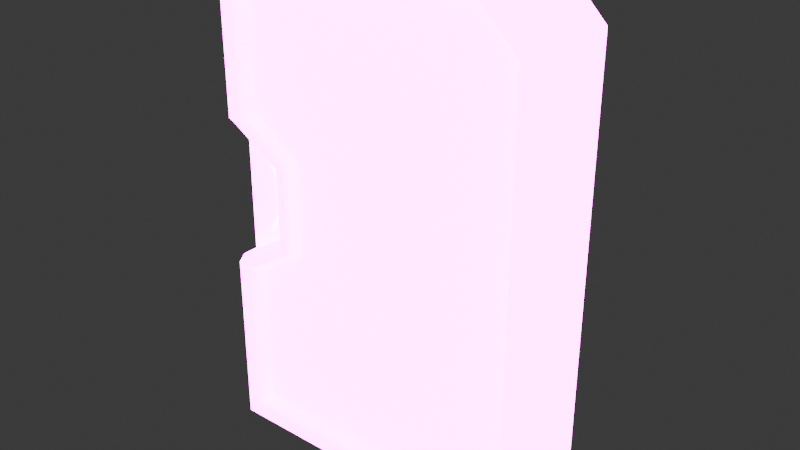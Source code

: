 # Source: tuer.blend  (saved by Blender 4.2.66; exported with 4.5.12 LTS)
import bpy
from mathutils import Matrix  # noqa: F401  (used for matrix-valued properties, if any)

bpy.ops.wm.read_factory_settings(use_empty=True)
scene = bpy.context.scene
scene.name = 'Scene'

# ---- collections
col_collection = bpy.data.collections.new('Collection'); scene.collection.children.link(col_collection)

# ---- images (referenced by path relative to the original .blend; pixels are not part of the script)
import os
ASSET_DIR = os.environ.get("B2B_ASSET_DIR", "")  # directory of the original .blend (textures are referenced by path, not embedded)
HERE = os.path.dirname(os.path.abspath(__file__))  # packed textures are extracted next to this script under _unpacked/

def load_image(name, relpath, width, height, colorspace="sRGB"):
    """Load a texture the original file referenced (path relative to the .blend, or extracted next to this script)."""
    p = next((c for c in (os.path.join(HERE, relpath), os.path.join(ASSET_DIR, relpath)) if relpath and os.path.exists(c)), "")
    if p:
        img = bpy.data.images.load(p, check_existing=True)
        img.name = name
    else:  # same state as the original file: an image datablock whose file is absent (Cycles renders it pink)
        img = bpy.data.images.new(name, width, height)
        img.source = "FILE"
        img.filepath = "//" + (relpath or name)
    img.colorspace_settings.name = colorspace
    return img
img_imphenziapixpal_basecolor_png = load_image('ImphenziaPixPal_BaseColor.png', 'ImphenziaPixPal_BaseColor.png', 1024, 1024, 'sRGB')
img_imphenziapixpal_emission_png = load_image('ImphenziaPixPal_Emission.png', 'ImphenziaPixPal_Emission.png', 1024, 1024, 'sRGB')

# ---- materials (node trees are filled in below, after node groups)
mat_material = bpy.data.materials.new('Material')
mat_material.alpha_threshold = 0.0
mat_material.use_transparent_shadow = False
mat_material.roughness = 0.5
mat_material.line_color = (0.0, 0.0, 0.0, 1.0)

# ---- material node trees
mat_material.use_nodes = True; mat_material.node_tree.nodes.clear()
_N = mat_material.node_tree.nodes; _L = mat_material.node_tree.links
n0 = _N.new('ShaderNodeOutputMaterial'); n0.name = 'Material Output'; n0.location = (300, 300)
n1 = _N.new('ShaderNodeBsdfPrincipled'); n1.name = 'Principled BSDF'; n1.location = (10, 300)
n1.inputs[3].default_value = 1.45
n1.inputs[28].default_value = 20.6
n2 = _N.new('ShaderNodeTexImage'); n2.name = 'Image Texture'; n2.location = (-379, 371)
n2.image = img_imphenziapixpal_basecolor_png
n3 = _N.new('ShaderNodeTexImage'); n3.name = 'Image Texture.001'; n3.location = (-379, 80)
n3.image = img_imphenziapixpal_emission_png
_L.new(n1.outputs[0], n0.inputs[0])
_L.new(n2.outputs[0], n1.inputs[0])
_L.new(n3.outputs[0], n1.inputs[27])
n0.is_active_output = True

# ---- world
world_world = bpy.data.worlds.new('World'); scene.world = world_world
world_world.use_nodes = True; world_world.node_tree.nodes.clear()
_N = world_world.node_tree.nodes; _L = world_world.node_tree.links
n0 = _N.new('ShaderNodeOutputWorld'); n0.name = 'World Output'; n0.location = (300, 300)
n1 = _N.new('ShaderNodeBackground'); n1.name = 'Background'; n1.location = (10, 300)
n1.inputs[0].default_value = (0.05088, 0.05088, 0.05088, 1.0)
_L.new(n1.outputs[0], n0.inputs[0])
n0.is_active_output = True
world_world.color = (0.05088, 0.05088, 0.05088)
world_world.sun_shadow_jitter_overblur = 0.0

# ---- meshes
me_cube = bpy.data.meshes.new('Cube')
me_cube.from_pydata([(0.0, 0.435, 2.313), (2.55, 0.435, 2.313), (3.0, 0.435, 1.863), (0.1796, 0.2278, 0.351), (0.0, 0.2272, 0.6298), (0.4748, 0.2272, 0.3333), (2.785, 0.3305, 1.767), (2.441, 0.3305, 2.112), (0.2062, 0.3305, 2.112), (0.2062, 0.3305, 0.7291), (0.6611, 0.3305, 0.445), (0.1998, 0.2278, 0.261), (0.2556, 0.2272, 0.1895), (0.3419, 0.2272, 0.1872), (0.2527, 0.2265, 0.2802), (0.2435, 0.2266, 0.3561), (0.1796, 0.2524, 0.351), (0.1958, 0.2651, 0.3384), (0.2116, 0.2656, 0.2671), (0.1998, 0.2524, 0.261), (0.2556, 0.2518, 0.1895), (0.2685, 0.2648, 0.1943), (0.3291, 0.2646, 0.1819), (0.3419, 0.2518, 0.1871), (0.2321, 0.2642, 0.343), (0.2435, 0.2512, 0.3561), (2.867, 0.435, 1.808), (2.845, 0.4125, 1.799), (2.486, 0.4125, 2.158), (2.495, 0.435, 2.18), (0.1553, 0.4125, 2.158), (0.1328, 0.435, 2.18), (0.1553, 0.4125, 0.7159), (0.1328, 0.435, 0.7035), (0.6297, 0.4125, 0.4196), (0.6073, 0.435, 0.4071), (3.0, 0.435, 1.863), (2.943, 0.435, 1.839), (2.526, 0.435, 2.256), (2.55, 0.435, 2.313), (0.0, 0.435, 2.313), (0.05737, 0.435, 2.256), (0.0, 0.435, 2.256), (0.05737, 0.435, 0.6616), (0.0, 0.3776, 0.6298), (0.0, 0.435, 0.6872), (0.532, 0.435, 0.3652), (0.4748, 0.3776, 0.3333), (0.0, 0.0, 2.313), (2.55, 0.0, 2.313), (3.0, 0.0, 1.863), (3.0, 0.435, 0.0), (0.2556, 0.2272, 0.0), (0.0, 0.2272, 0.0), (0.476, 0.2272, 0.0), (2.785, 0.3305, 0.0), (0.6626, 0.3305, 0.0), (0.3444, 0.2272, 0.0), (0.2685, 0.2649, 0.0), (0.2556, 0.2518, 0.0), (0.3315, 0.2646, 0.0), (0.3444, 0.2518, 0.0), (2.845, 0.4125, 0.0), (2.867, 0.435, 0.0), (0.6312, 0.4125, 0.0), (0.6088, 0.435, 0.0), (2.943, 0.435, 0.0), (3.0, 0.435, 0.0), (0.5333, 0.435, 0.0), (0.476, 0.3776, 0.0), (3.0, 0.0, 0.0), (0.0, 0.0, 0.0), (0.0, -0.435, 2.313), (2.55, -0.435, 2.313), (3.0, -0.435, 1.863), (0.1796, -0.2278, 0.351), (0.0, -0.2272, 0.6298), (0.4748, -0.2272, 0.3333), (2.785, -0.3305, 1.767), (2.441, -0.3305, 2.112), (0.2062, -0.3305, 2.112), (0.2062, -0.3305, 0.7291), (0.6611, -0.3305, 0.445), (0.1998, -0.2278, 0.261), (0.2556, -0.2272, 0.1895), (0.3419, -0.2272, 0.1872), (0.2527, -0.2265, 0.2802), (0.2435, -0.2266, 0.3561), (0.1796, -0.2524, 0.351), (0.1958, -0.2651, 0.3384), (0.2116, -0.2656, 0.2671), (0.1998, -0.2524, 0.261), (0.2556, -0.2518, 0.1895), (0.2685, -0.2648, 0.1943), (0.3291, -0.2646, 0.1819), (0.3419, -0.2518, 0.1871), (0.2321, -0.2642, 0.343), (0.2435, -0.2512, 0.3561), (2.867, -0.435, 1.808), (2.845, -0.4125, 1.799), (2.486, -0.4125, 2.158), (2.495, -0.435, 2.18), (0.1553, -0.4125, 2.158), (0.1328, -0.435, 2.18), (0.1553, -0.4125, 0.7159), (0.1328, -0.435, 0.7035), (0.6297, -0.4125, 0.4196), (0.6073, -0.435, 0.4071), (3.0, -0.435, 1.863), (2.943, -0.435, 1.839), (2.526, -0.435, 2.256), (2.55, -0.435, 2.313), (0.0, -0.435, 2.313), (0.05737, -0.435, 2.256), (0.0, -0.435, 2.256), (0.05737, -0.435, 0.6616), (0.0, -0.3776, 0.6298), (0.0, -0.435, 0.6872), (0.532, -0.435, 0.3652), (0.4748, -0.3776, 0.3333), (3.0, -0.435, 0.0), (0.2556, -0.2272, 0.0), (0.0, -0.2272, 0.0), (0.476, -0.2272, 0.0), (2.785, -0.3305, 0.0), (0.6626, -0.3305, 0.0), (0.3444, -0.2272, 0.0), (0.2685, -0.2649, 0.0), (0.2556, -0.2518, 0.0), (0.3315, -0.2646, 0.0), (0.3444, -0.2518, 0.0), (2.845, -0.4125, 0.0), (2.867, -0.435, 0.0), (0.6312, -0.4125, 0.0), (0.6088, -0.435, 0.0), (2.943, -0.435, 0.0), (3.0, -0.435, 0.0), (0.5333, -0.435, 0.0), (0.476, -0.3776, 0.0), (0.0, 0.435, -2.313), (2.55, 0.435, -2.313), (3.0, 0.435, -1.863), (0.1796, 0.2278, -0.351), (0.0, 0.2272, -0.6298), (0.4748, 0.2272, -0.3333), (2.785, 0.3305, -1.767), (2.441, 0.3305, -2.112), (0.2062, 0.3305, -2.112), (0.2062, 0.3305, -0.7291), (0.6611, 0.3305, -0.445), (0.1998, 0.2278, -0.261), (0.2556, 0.2272, -0.1895), (0.3419, 0.2272, -0.1872), (0.2527, 0.2265, -0.2802), (0.2435, 0.2266, -0.3561), (0.1796, 0.2524, -0.351), (0.1958, 0.2651, -0.3384), (0.2116, 0.2656, -0.2671), (0.1998, 0.2524, -0.261), (0.2556, 0.2518, -0.1895), (0.2685, 0.2648, -0.1943), (0.3291, 0.2646, -0.1819), (0.3419, 0.2518, -0.1871), (0.2321, 0.2642, -0.343), (0.2435, 0.2512, -0.3561), (2.867, 0.435, -1.808), (2.845, 0.4125, -1.799), (2.486, 0.4125, -2.158), (2.495, 0.435, -2.18), (0.1553, 0.4125, -2.158), (0.1328, 0.435, -2.18), (0.1553, 0.4125, -0.7159), (0.1328, 0.435, -0.7035), (0.6297, 0.4125, -0.4196), (0.6073, 0.435, -0.4071), (3.0, 0.435, -1.863), (2.943, 0.435, -1.839), (2.526, 0.435, -2.256), (2.55, 0.435, -2.313), (0.0, 0.435, -2.313), (0.05737, 0.435, -2.256), (0.0, 0.435, -2.256), (0.05737, 0.435, -0.6616), (0.0, 0.3776, -0.6298), (0.0, 0.435, -0.6872), (0.532, 0.435, -0.3652), (0.4748, 0.3776, -0.3333), (0.0, 0.0, -2.313), (2.55, 0.0, -2.313), (3.0, 0.0, -1.863), (0.0, -0.435, -2.313), (2.55, -0.435, -2.313), (3.0, -0.435, -1.863), (0.1796, -0.2278, -0.351), (0.0, -0.2272, -0.6298), (0.4748, -0.2272, -0.3333), (2.785, -0.3305, -1.767), (2.441, -0.3305, -2.112), (0.2062, -0.3305, -2.112), (0.2062, -0.3305, -0.7291), (0.6611, -0.3305, -0.445), (0.1998, -0.2278, -0.261), (0.2556, -0.2272, -0.1895), (0.3419, -0.2272, -0.1872), (0.2527, -0.2265, -0.2802), (0.2435, -0.2266, -0.3561), (0.1796, -0.2524, -0.351), (0.1958, -0.2651, -0.3384), (0.2116, -0.2656, -0.2671), (0.1998, -0.2524, -0.261), (0.2556, -0.2518, -0.1895), (0.2685, -0.2648, -0.1943), (0.3291, -0.2646, -0.1819), (0.3419, -0.2518, -0.1871), (0.2321, -0.2642, -0.343), (0.2435, -0.2512, -0.3561), (2.867, -0.435, -1.808), (2.845, -0.4125, -1.799), (2.486, -0.4125, -2.158), (2.495, -0.435, -2.18), (0.1553, -0.4125, -2.158), (0.1328, -0.435, -2.18), (0.1553, -0.4125, -0.7159), (0.1328, -0.435, -0.7035), (0.6297, -0.4125, -0.4196), (0.6073, -0.435, -0.4071), (3.0, -0.435, -1.863), (2.943, -0.435, -1.839), (2.526, -0.435, -2.256), (2.55, -0.435, -2.313), (0.0, -0.435, -2.313), (0.05737, -0.435, -2.256), (0.0, -0.435, -2.256), (0.05737, -0.435, -0.6616), (0.0, -0.3776, -0.6298), (0.0, -0.435, -0.6872), (0.532, -0.435, -0.3652), (0.4748, -0.3776, -0.3333)], [], [(29, 31, 41, 38), (33, 35, 46, 43), (31, 33, 43, 45, 42, 41), (63, 26, 37, 66), (15, 13, 14), (34, 32, 9, 10), (30, 28, 7, 8), (28, 27, 6, 7), (32, 30, 8, 9), (64, 34, 10, 56), (55, 56, 10, 9, 8, 7, 6), (44, 47, 5, 4), (1, 2, 36, 39), (26, 29, 38, 37), (0, 1, 39, 40), (3, 15, 25, 16), (12, 11, 19, 20), (52, 12, 20, 59), (23, 22, 24, 25), (17, 18, 19, 16), (18, 21, 20, 19), (60, 22, 23, 61), (13, 23, 25, 15, 14), (24, 17, 16, 25), (11, 3, 16, 19), (27, 28, 29, 26), (31, 29, 28, 30), (62, 27, 26, 63), (30, 32, 33, 31), (32, 34, 35, 33), (40, 41, 42), (43, 44, 45), (37, 38, 39, 36), (40, 39, 38, 41), (66, 37, 36, 67), (43, 46, 47, 44), (51, 2, 50, 70), (1, 49, 50, 2), (1, 0, 48, 49), (46, 68, 69, 47), (35, 65, 68, 46), (34, 64, 65, 35), (22, 60, 58, 21, 18, 17, 24), (21, 58, 59, 20), (13, 57, 61, 23), (27, 62, 55, 6), (47, 69, 54, 5), (4, 5, 54, 57, 13, 15, 3), (0, 40, 42, 45, 44, 4, 53, 71, 48), (11, 12, 52, 53, 4, 3), (2, 51, 67, 36), (101, 110, 113, 103), (105, 115, 118, 107), (103, 113, 114, 117, 115, 105), (132, 135, 109, 98), (87, 86, 85), (106, 82, 81, 104), (102, 80, 79, 100), (100, 79, 78, 99), (104, 81, 80, 102), (133, 125, 82, 106), (124, 78, 79, 80, 81, 82, 125), (116, 76, 77, 119), (73, 111, 108, 74), (98, 109, 110, 101), (72, 112, 111, 73), (75, 88, 97, 87), (84, 92, 91, 83), (121, 128, 92, 84), (95, 97, 96, 94), (89, 88, 91, 90), (90, 91, 92, 93), (129, 130, 95, 94), (85, 86, 87, 97, 95), (96, 97, 88, 89), (83, 91, 88, 75), (99, 98, 101, 100), (103, 102, 100, 101), (131, 132, 98, 99), (102, 103, 105, 104), (104, 105, 107, 106), (112, 114, 113), (115, 117, 116), (109, 108, 111, 110), (112, 113, 110, 111), (135, 136, 108, 109), (115, 116, 119, 118), (120, 70, 50, 74), (73, 74, 50, 49), (73, 49, 48, 72), (118, 119, 138, 137), (107, 118, 137, 134), (106, 107, 134, 133), (94, 96, 89, 90, 93, 127, 129), (93, 92, 128, 127), (85, 95, 130, 126), (99, 78, 124, 131), (119, 77, 123, 138), (76, 75, 87, 85, 126, 123, 77), (72, 48, 71, 122, 76, 116, 117, 114, 112), (83, 75, 76, 122, 121, 84), (74, 108, 136, 120), (168, 177, 180, 170), (172, 182, 185, 174), (170, 180, 181, 184, 182, 172), (63, 66, 176, 165), (154, 153, 152), (173, 149, 148, 171), (169, 147, 146, 167), (167, 146, 145, 166), (171, 148, 147, 169), (64, 56, 149, 173), (55, 145, 146, 147, 148, 149, 56), (183, 143, 144, 186), (140, 178, 175, 141), (165, 176, 177, 168), (139, 179, 178, 140), (142, 155, 164, 154), (151, 159, 158, 150), (52, 59, 159, 151), (162, 164, 163, 161), (156, 155, 158, 157), (157, 158, 159, 160), (60, 61, 162, 161), (152, 153, 154, 164, 162), (163, 164, 155, 156), (150, 158, 155, 142), (166, 165, 168, 167), (170, 169, 167, 168), (62, 63, 165, 166), (169, 170, 172, 171), (171, 172, 174, 173), (179, 181, 180), (182, 184, 183), (176, 175, 178, 177), (179, 180, 177, 178), (66, 67, 175, 176), (182, 183, 186, 185), (51, 70, 189, 141), (140, 141, 189, 188), (140, 188, 187, 139), (185, 186, 69, 68), (174, 185, 68, 65), (173, 174, 65, 64), (161, 163, 156, 157, 160, 58, 60), (160, 159, 59, 58), (152, 162, 61, 57), (166, 145, 55, 62), (186, 144, 54, 69), (143, 142, 154, 152, 57, 54, 144), (139, 187, 71, 53, 143, 183, 184, 181, 179), (150, 142, 143, 53, 52, 151), (141, 175, 67, 51), (219, 221, 231, 228), (223, 225, 236, 233), (221, 223, 233, 235, 232, 231), (132, 216, 227, 135), (205, 203, 204), (224, 222, 199, 200), (220, 218, 197, 198), (218, 217, 196, 197), (222, 220, 198, 199), (133, 224, 200, 125), (124, 125, 200, 199, 198, 197, 196), (234, 237, 195, 194), (191, 192, 226, 229), (216, 219, 228, 227), (190, 191, 229, 230), (193, 205, 215, 206), (202, 201, 209, 210), (121, 202, 210, 128), (213, 212, 214, 215), (207, 208, 209, 206), (208, 211, 210, 209), (129, 212, 213, 130), (203, 213, 215, 205, 204), (214, 207, 206, 215), (201, 193, 206, 209), (217, 218, 219, 216), (221, 219, 218, 220), (131, 217, 216, 132), (220, 222, 223, 221), (222, 224, 225, 223), (230, 231, 232), (233, 234, 235), (227, 228, 229, 226), (230, 229, 228, 231), (135, 227, 226, 136), (233, 236, 237, 234), (120, 192, 189, 70), (191, 188, 189, 192), (191, 190, 187, 188), (236, 137, 138, 237), (225, 134, 137, 236), (224, 133, 134, 225), (212, 129, 127, 211, 208, 207, 214), (211, 127, 128, 210), (203, 126, 130, 213), (217, 131, 124, 196), (237, 138, 123, 195), (194, 195, 123, 126, 203, 205, 193), (190, 230, 232, 235, 234, 194, 122, 71, 187), (201, 202, 121, 122, 194, 193), (192, 120, 136, 226)])
_uv = me_cube.uv_layers.new(name='UVMap')
_uv.uv.foreach_set('vector', [0.01142, 0.8153, 0.01142, 0.8153, 0.01142, 0.8153, 0.01142, 0.8153, 0.01142, 0.8153, 0.01142, 0.8153, 0.01142, 0.8153, 0.01142, 0.8153, 0.01142, 0.8153, 0.01142, 0.8153, 0.01142, 0.8153, 0.01142, 0.8153, 0.01142, 0.8153, 0.01142, 0.8153, 0.01142, 0.8153, 0.01142, 0.8153, 0.01142, 0.8153, 0.01142, 0.8153, 0.08869, 0.7776, 0.08869, 0.7776, 0.08869, 0.7776, 0.01142, 0.8153, 0.01142, 0.8153, 0.01142, 0.8153, 0.01142, 0.8153, 0.01142, 0.8153, 0.01142, 0.8153, 0.01142, 0.8153, 0.01142, 0.8153, 0.01142, 0.8153, 0.01142, 0.8153, 0.01142, 0.8153, 0.01142, 0.8153, 0.01142, 0.8153, 0.01142, 0.8153, 0.01142, 0.8153, 0.01142, 0.8153, 0.01142, 0.8153, 0.01142, 0.8153, 0.01142, 0.8153, 0.01142, 0.8153, 0.08895, 0.7776, 0.08895, 0.7776, 0.08895, 0.7776, 0.08895, 0.7776, 0.08895, 0.7776, 0.08895, 0.7776, 0.08895, 0.7776, 0.01142, 0.8153, 0.01142, 0.8153, 0.01142, 0.8153, 0.01142, 0.8153, 0.08869, 0.7776, 0.08869, 0.7776, 0.08869, 0.7776, 0.08869, 0.7776, 0.01142, 0.8153, 0.01142, 0.8153, 0.01142, 0.8153, 0.01142, 0.8153, 0.08869, 0.7776, 0.08869, 0.7776, 0.08869, 0.7776, 0.08869, 0.7776, 0.07374, 0.7937, 0.07374, 0.7937, 0.07374, 0.7937, 0.07374, 0.7937, 0.07374, 0.7937, 0.07374, 0.7937, 0.07374, 0.7937, 0.07374, 0.7937, 0.07374, 0.7937, 0.07374, 0.7937, 0.07374, 0.7937, 0.07374, 0.7937, 0.07374, 0.7937, 0.07374, 0.7937, 0.07374, 0.7937, 0.07374, 0.7937, 0.07374, 0.7937, 0.07374, 0.7937, 0.07374, 0.7937, 0.07374, 0.7937, 0.07374, 0.7937, 0.07374, 0.7937, 0.07374, 0.7937, 0.07374, 0.7937, 0.07374, 0.7937, 0.07374, 0.7937, 0.07374, 0.7937, 0.07374, 0.7937, 0.07374, 0.7937, 0.07374, 0.7937, 0.07374, 0.7937, 0.07374, 0.7937, 0.07374, 0.7937, 0.07374, 0.7937, 0.07374, 0.7937, 0.07374, 0.7937, 0.07374, 0.7937, 0.07374, 0.7937, 0.07374, 0.7937, 0.07374, 0.7937, 0.07374, 0.7937, 0.01142, 0.8153, 0.01142, 0.8153, 0.01142, 0.8153, 0.01142, 0.8153, 0.01142, 0.8153, 0.01142, 0.8153, 0.01142, 0.8153, 0.01142, 0.8153, 0.01142, 0.8153, 0.01142, 0.8153, 0.01142, 0.8153, 0.01142, 0.8153, 0.01142, 0.8153, 0.01142, 0.8153, 0.01142, 0.8153, 0.01142, 0.8153, 0.01142, 0.8153, 0.01142, 0.8153, 0.01142, 0.8153, 0.01142, 0.8153, 0.01142, 0.8153, 0.01142, 0.8153, 0.01142, 0.8153, 0.01142, 0.8153, 0.01142, 0.8153, 0.01142, 0.8153, 0.01142, 0.8153, 0.01142, 0.8153, 0.01142, 0.8153, 0.01142, 0.8153, 0.01142, 0.8153, 0.01142, 0.8153, 0.01142, 0.8153, 0.01142, 0.8153, 0.01142, 0.8153, 0.01142, 0.8153, 0.01142, 0.8153, 0.01142, 0.8153, 0.01142, 0.8153, 0.01142, 0.8153, 0.01142, 0.8153, 0.01142, 0.8153, 0.08869, 0.7776, 0.08869, 0.7776, 0.08869, 0.7776, 0.08869, 0.7776, 0.08869, 0.7776, 0.08869, 0.7776, 0.08869, 0.7776, 0.08869, 0.7776, 0.08869, 0.7776, 0.08869, 0.7776, 0.08869, 0.7776, 0.08869, 0.7776, 0.01142, 0.8153, 0.01142, 0.8153, 0.01142, 0.8153, 0.01142, 0.8153, 0.01142, 0.8153, 0.01142, 0.8153, 0.01142, 0.8153, 0.01142, 0.8153, 0.01142, 0.8153, 0.01142, 0.8153, 0.01142, 0.8153, 0.01142, 0.8153, 0.07374, 0.7937, 0.07374, 0.7937, 0.07374, 0.7937, 0.07374, 0.7937, 0.07374, 0.7937, 0.07374, 0.7937, 0.07374, 0.7937, 0.07374, 0.7937, 0.07374, 0.7937, 0.07374, 0.7937, 0.07374, 0.7937, 0.07374, 0.7937, 0.07374, 0.7937, 0.07374, 0.7937, 0.07374, 0.7937, 0.01142, 0.8153, 0.01142, 0.8153, 0.01142, 0.8153, 0.01142, 0.8153, 0.01142, 0.8153, 0.01142, 0.8153, 0.01142, 0.8153, 0.01142, 0.8153, 0.08869, 0.7776, 0.08869, 0.7776, 0.08869, 0.7776, 0.08869, 0.7776, 0.08869, 0.7776, 0.08869, 0.7776, 0.08869, 0.7776, 0.01142, 0.8153, 0.01142, 0.8153, 0.01142, 0.8153, 0.01142, 0.8153, 0.01142, 0.8153, 0.01142, 0.8153, 0.01142, 0.8153, 0.01142, 0.8153, 0.01142, 0.8153, 0.08869, 0.7776, 0.08869, 0.7776, 0.08869, 0.7776, 0.08869, 0.7776, 0.08869, 0.7776, 0.08869, 0.7776, 0.08869, 0.7776, 0.08869, 0.7776, 0.08869, 0.7776, 0.08869, 0.7776, 0.01142, 0.8153, 0.01142, 0.8153, 0.01142, 0.8153, 0.01142, 0.8153, 0.01142, 0.8153, 0.01142, 0.8153, 0.01142, 0.8153, 0.01142, 0.8153, 0.01142, 0.8153, 0.01142, 0.8153, 0.01142, 0.8153, 0.01142, 0.8153, 0.01142, 0.8153, 0.01142, 0.8153, 0.01142, 0.8153, 0.01142, 0.8153, 0.01142, 0.8153, 0.01142, 0.8153, 0.08869, 0.7776, 0.08869, 0.7776, 0.08869, 0.7776, 0.01142, 0.8153, 0.01142, 0.8153, 0.01142, 0.8153, 0.01142, 0.8153, 0.01142, 0.8153, 0.01142, 0.8153, 0.01142, 0.8153, 0.01142, 0.8153, 0.01142, 0.8153, 0.01142, 0.8153, 0.01142, 0.8153, 0.01142, 0.8153, 0.01142, 0.8153, 0.01142, 0.8153, 0.01142, 0.8153, 0.01142, 0.8153, 0.01142, 0.8153, 0.01142, 0.8153, 0.01142, 0.8153, 0.01142, 0.8153, 0.08895, 0.7776, 0.08895, 0.7776, 0.08895, 0.7776, 0.08895, 0.7776, 0.08895, 0.7776, 0.08895, 0.7776, 0.08895, 0.7776, 0.01142, 0.8153, 0.01142, 0.8153, 0.01142, 0.8153, 0.01142, 0.8153, 0.08869, 0.7776, 0.08869, 0.7776, 0.08869, 0.7776, 0.08869, 0.7776, 0.01142, 0.8153, 0.01142, 0.8153, 0.01142, 0.8153, 0.01142, 0.8153, 0.08869, 0.7776, 0.08869, 0.7776, 0.08869, 0.7776, 0.08869, 0.7776, 0.07374, 0.7937, 0.07374, 0.7937, 0.07374, 0.7937, 0.07374, 0.7937, 0.07374, 0.7937, 0.07374, 0.7937, 0.07374, 0.7937, 0.07374, 0.7937, 0.07374, 0.7937, 0.07374, 0.7937, 0.07374, 0.7937, 0.07374, 0.7937, 0.07374, 0.7937, 0.07374, 0.7937, 0.07374, 0.7937, 0.07374, 0.7937, 0.07374, 0.7937, 0.07374, 0.7937, 0.07374, 0.7937, 0.07374, 0.7937, 0.07374, 0.7937, 0.07374, 0.7937, 0.07374, 0.7937, 0.07374, 0.7937, 0.07374, 0.7937, 0.07374, 0.7937, 0.07374, 0.7937, 0.07374, 0.7937, 0.07374, 0.7937, 0.07374, 0.7937, 0.07374, 0.7937, 0.07374, 0.7937, 0.07374, 0.7937, 0.07374, 0.7937, 0.07374, 0.7937, 0.07374, 0.7937, 0.07374, 0.7937, 0.07374, 0.7937, 0.07374, 0.7937, 0.07374, 0.7937, 0.07374, 0.7937, 0.01142, 0.8153, 0.01142, 0.8153, 0.01142, 0.8153, 0.01142, 0.8153, 0.01142, 0.8153, 0.01142, 0.8153, 0.01142, 0.8153, 0.01142, 0.8153, 0.01142, 0.8153, 0.01142, 0.8153, 0.01142, 0.8153, 0.01142, 0.8153, 0.01142, 0.8153, 0.01142, 0.8153, 0.01142, 0.8153, 0.01142, 0.8153, 0.01142, 0.8153, 0.01142, 0.8153, 0.01142, 0.8153, 0.01142, 0.8153, 0.01142, 0.8153, 0.01142, 0.8153, 0.01142, 0.8153, 0.01142, 0.8153, 0.01142, 0.8153, 0.01142, 0.8153, 0.01142, 0.8153, 0.01142, 0.8153, 0.01142, 0.8153, 0.01142, 0.8153, 0.01142, 0.8153, 0.01142, 0.8153, 0.01142, 0.8153, 0.01142, 0.8153, 0.01142, 0.8153, 0.01142, 0.8153, 0.01142, 0.8153, 0.01142, 0.8153, 0.01142, 0.8153, 0.01142, 0.8153, 0.01142, 0.8153, 0.01142, 0.8153, 0.08869, 0.7776, 0.08869, 0.7776, 0.08869, 0.7776, 0.08869, 0.7776, 0.08869, 0.7776, 0.08869, 0.7776, 0.08869, 0.7776, 0.08869, 0.7776, 0.08869, 0.7776, 0.08869, 0.7776, 0.08869, 0.7776, 0.08869, 0.7776, 0.01142, 0.8153, 0.01142, 0.8153, 0.01142, 0.8153, 0.01142, 0.8153, 0.01142, 0.8153, 0.01142, 0.8153, 0.01142, 0.8153, 0.01142, 0.8153, 0.01142, 0.8153, 0.01142, 0.8153, 0.01142, 0.8153, 0.01142, 0.8153, 0.07374, 0.7937, 0.07374, 0.7937, 0.07374, 0.7937, 0.07374, 0.7937, 0.07374, 0.7937, 0.07374, 0.7937, 0.07374, 0.7937, 0.07374, 0.7937, 0.07374, 0.7937, 0.07374, 0.7937, 0.07374, 0.7937, 0.07374, 0.7937, 0.07374, 0.7937, 0.07374, 0.7937, 0.07374, 0.7937, 0.01142, 0.8153, 0.01142, 0.8153, 0.01142, 0.8153, 0.01142, 0.8153, 0.01142, 0.8153, 0.01142, 0.8153, 0.01142, 0.8153, 0.01142, 0.8153, 0.08869, 0.7776, 0.08869, 0.7776, 0.08869, 0.7776, 0.08869, 0.7776, 0.08869, 0.7776, 0.08869, 0.7776, 0.08869, 0.7776, 0.01142, 0.8153, 0.01142, 0.8153, 0.01142, 0.8153, 0.01142, 0.8153, 0.01142, 0.8153, 0.01142, 0.8153, 0.01142, 0.8153, 0.01142, 0.8153, 0.01142, 0.8153, 0.08869, 0.7776, 0.08869, 0.7776, 0.08869, 0.7776, 0.08869, 0.7776, 0.08869, 0.7776, 0.08869, 0.7776, 0.08869, 0.7776, 0.08869, 0.7776, 0.08869, 0.7776, 0.08869, 0.7776, 0.01142, 0.8153, 0.01142, 0.8153, 0.01142, 0.8153, 0.01142, 0.8153, 0.01142, 0.8153, 0.01142, 0.8153, 0.01142, 0.8153, 0.01142, 0.8153, 0.01142, 0.8153, 0.01142, 0.8153, 0.01142, 0.8153, 0.01142, 0.8153, 0.01142, 0.8153, 0.01142, 0.8153, 0.01142, 0.8153, 0.01142, 0.8153, 0.01142, 0.8153, 0.01142, 0.8153, 0.08869, 0.7776, 0.08869, 0.7776, 0.08869, 0.7776, 0.01142, 0.8153, 0.01142, 0.8153, 0.01142, 0.8153, 0.01142, 0.8153, 0.01142, 0.8153, 0.01142, 0.8153, 0.01142, 0.8153, 0.01142, 0.8153, 0.01142, 0.8153, 0.01142, 0.8153, 0.01142, 0.8153, 0.01142, 0.8153, 0.01142, 0.8153, 0.01142, 0.8153, 0.01142, 0.8153, 0.01142, 0.8153, 0.01142, 0.8153, 0.01142, 0.8153, 0.01142, 0.8153, 0.01142, 0.8153, 0.08895, 0.7776, 0.08895, 0.7776, 0.08895, 0.7776, 0.08895, 0.7776, 0.08895, 0.7776, 0.08895, 0.7776, 0.08895, 0.7776, 0.01142, 0.8153, 0.01142, 0.8153, 0.01142, 0.8153, 0.01142, 0.8153, 0.08869, 0.7776, 0.08869, 0.7776, 0.08869, 0.7776, 0.08869, 0.7776, 0.01142, 0.8153, 0.01142, 0.8153, 0.01142, 0.8153, 0.01142, 0.8153, 0.08869, 0.7776, 0.08869, 0.7776, 0.08869, 0.7776, 0.08869, 0.7776, 0.07374, 0.7937, 0.07374, 0.7937, 0.07374, 0.7937, 0.07374, 0.7937, 0.07374, 0.7937, 0.07374, 0.7937, 0.07374, 0.7937, 0.07374, 0.7937, 0.07374, 0.7937, 0.07374, 0.7937, 0.07374, 0.7937, 0.07374, 0.7937, 0.07374, 0.7937, 0.07374, 0.7937, 0.07374, 0.7937, 0.07374, 0.7937, 0.07374, 0.7937, 0.07374, 0.7937, 0.07374, 0.7937, 0.07374, 0.7937, 0.07374, 0.7937, 0.07374, 0.7937, 0.07374, 0.7937, 0.07374, 0.7937, 0.07374, 0.7937, 0.07374, 0.7937, 0.07374, 0.7937, 0.07374, 0.7937, 0.07374, 0.7937, 0.07374, 0.7937, 0.07374, 0.7937, 0.07374, 0.7937, 0.07374, 0.7937, 0.07374, 0.7937, 0.07374, 0.7937, 0.07374, 0.7937, 0.07374, 0.7937, 0.07374, 0.7937, 0.07374, 0.7937, 0.07374, 0.7937, 0.07374, 0.7937, 0.01142, 0.8153, 0.01142, 0.8153, 0.01142, 0.8153, 0.01142, 0.8153, 0.01142, 0.8153, 0.01142, 0.8153, 0.01142, 0.8153, 0.01142, 0.8153, 0.01142, 0.8153, 0.01142, 0.8153, 0.01142, 0.8153, 0.01142, 0.8153, 0.01142, 0.8153, 0.01142, 0.8153, 0.01142, 0.8153, 0.01142, 0.8153, 0.01142, 0.8153, 0.01142, 0.8153, 0.01142, 0.8153, 0.01142, 0.8153, 0.01142, 0.8153, 0.01142, 0.8153, 0.01142, 0.8153, 0.01142, 0.8153, 0.01142, 0.8153, 0.01142, 0.8153, 0.01142, 0.8153, 0.01142, 0.8153, 0.01142, 0.8153, 0.01142, 0.8153, 0.01142, 0.8153, 0.01142, 0.8153, 0.01142, 0.8153, 0.01142, 0.8153, 0.01142, 0.8153, 0.01142, 0.8153, 0.01142, 0.8153, 0.01142, 0.8153, 0.01142, 0.8153, 0.01142, 0.8153, 0.01142, 0.8153, 0.01142, 0.8153, 0.08869, 0.7776, 0.08869, 0.7776, 0.08869, 0.7776, 0.08869, 0.7776, 0.08869, 0.7776, 0.08869, 0.7776, 0.08869, 0.7776, 0.08869, 0.7776, 0.08869, 0.7776, 0.08869, 0.7776, 0.08869, 0.7776, 0.08869, 0.7776, 0.01142, 0.8153, 0.01142, 0.8153, 0.01142, 0.8153, 0.01142, 0.8153, 0.01142, 0.8153, 0.01142, 0.8153, 0.01142, 0.8153, 0.01142, 0.8153, 0.01142, 0.8153, 0.01142, 0.8153, 0.01142, 0.8153, 0.01142, 0.8153, 0.07374, 0.7937, 0.07374, 0.7937, 0.07374, 0.7937, 0.07374, 0.7937, 0.07374, 0.7937, 0.07374, 0.7937, 0.07374, 0.7937, 0.07374, 0.7937, 0.07374, 0.7937, 0.07374, 0.7937, 0.07374, 0.7937, 0.07374, 0.7937, 0.07374, 0.7937, 0.07374, 0.7937, 0.07374, 0.7937, 0.01142, 0.8153, 0.01142, 0.8153, 0.01142, 0.8153, 0.01142, 0.8153, 0.01142, 0.8153, 0.01142, 0.8153, 0.01142, 0.8153, 0.01142, 0.8153, 0.08869, 0.7776, 0.08869, 0.7776, 0.08869, 0.7776, 0.08869, 0.7776, 0.08869, 0.7776, 0.08869, 0.7776, 0.08869, 0.7776, 0.01142, 0.8153, 0.01142, 0.8153, 0.01142, 0.8153, 0.01142, 0.8153, 0.01142, 0.8153, 0.01142, 0.8153, 0.01142, 0.8153, 0.01142, 0.8153, 0.01142, 0.8153, 0.08869, 0.7776, 0.08869, 0.7776, 0.08869, 0.7776, 0.08869, 0.7776, 0.08869, 0.7776, 0.08869, 0.7776, 0.08869, 0.7776, 0.08869, 0.7776, 0.08869, 0.7776, 0.08869, 0.7776, 0.01142, 0.8153, 0.01142, 0.8153, 0.01142, 0.8153, 0.01142, 0.8153, 0.01142, 0.8153, 0.01142, 0.8153, 0.01142, 0.8153, 0.01142, 0.8153, 0.01142, 0.8153, 0.01142, 0.8153, 0.01142, 0.8153, 0.01142, 0.8153, 0.01142, 0.8153, 0.01142, 0.8153, 0.01142, 0.8153, 0.01142, 0.8153, 0.01142, 0.8153, 0.01142, 0.8153, 0.08869, 0.7776, 0.08869, 0.7776, 0.08869, 0.7776, 0.01142, 0.8153, 0.01142, 0.8153, 0.01142, 0.8153, 0.01142, 0.8153, 0.01142, 0.8153, 0.01142, 0.8153, 0.01142, 0.8153, 0.01142, 0.8153, 0.01142, 0.8153, 0.01142, 0.8153, 0.01142, 0.8153, 0.01142, 0.8153, 0.01142, 0.8153, 0.01142, 0.8153, 0.01142, 0.8153, 0.01142, 0.8153, 0.01142, 0.8153, 0.01142, 0.8153, 0.01142, 0.8153, 0.01142, 0.8153, 0.08895, 0.7776, 0.08895, 0.7776, 0.08895, 0.7776, 0.08895, 0.7776, 0.08895, 0.7776, 0.08895, 0.7776, 0.08895, 0.7776, 0.01142, 0.8153, 0.01142, 0.8153, 0.01142, 0.8153, 0.01142, 0.8153, 0.08869, 0.7776, 0.08869, 0.7776, 0.08869, 0.7776, 0.08869, 0.7776, 0.01142, 0.8153, 0.01142, 0.8153, 0.01142, 0.8153, 0.01142, 0.8153, 0.08869, 0.7776, 0.08869, 0.7776, 0.08869, 0.7776, 0.08869, 0.7776, 0.07374, 0.7937, 0.07374, 0.7937, 0.07374, 0.7937, 0.07374, 0.7937, 0.07374, 0.7937, 0.07374, 0.7937, 0.07374, 0.7937, 0.07374, 0.7937, 0.07374, 0.7937, 0.07374, 0.7937, 0.07374, 0.7937, 0.07374, 0.7937, 0.07374, 0.7937, 0.07374, 0.7937, 0.07374, 0.7937, 0.07374, 0.7937, 0.07374, 0.7937, 0.07374, 0.7937, 0.07374, 0.7937, 0.07374, 0.7937, 0.07374, 0.7937, 0.07374, 0.7937, 0.07374, 0.7937, 0.07374, 0.7937, 0.07374, 0.7937, 0.07374, 0.7937, 0.07374, 0.7937, 0.07374, 0.7937, 0.07374, 0.7937, 0.07374, 0.7937, 0.07374, 0.7937, 0.07374, 0.7937, 0.07374, 0.7937, 0.07374, 0.7937, 0.07374, 0.7937, 0.07374, 0.7937, 0.07374, 0.7937, 0.07374, 0.7937, 0.07374, 0.7937, 0.07374, 0.7937, 0.07374, 0.7937, 0.01142, 0.8153, 0.01142, 0.8153, 0.01142, 0.8153, 0.01142, 0.8153, 0.01142, 0.8153, 0.01142, 0.8153, 0.01142, 0.8153, 0.01142, 0.8153, 0.01142, 0.8153, 0.01142, 0.8153, 0.01142, 0.8153, 0.01142, 0.8153, 0.01142, 0.8153, 0.01142, 0.8153, 0.01142, 0.8153, 0.01142, 0.8153, 0.01142, 0.8153, 0.01142, 0.8153, 0.01142, 0.8153, 0.01142, 0.8153, 0.01142, 0.8153, 0.01142, 0.8153, 0.01142, 0.8153, 0.01142, 0.8153, 0.01142, 0.8153, 0.01142, 0.8153, 0.01142, 0.8153, 0.01142, 0.8153, 0.01142, 0.8153, 0.01142, 0.8153, 0.01142, 0.8153, 0.01142, 0.8153, 0.01142, 0.8153, 0.01142, 0.8153, 0.01142, 0.8153, 0.01142, 0.8153, 0.01142, 0.8153, 0.01142, 0.8153, 0.01142, 0.8153, 0.01142, 0.8153, 0.01142, 0.8153, 0.01142, 0.8153, 0.08869, 0.7776, 0.08869, 0.7776, 0.08869, 0.7776, 0.08869, 0.7776, 0.08869, 0.7776, 0.08869, 0.7776, 0.08869, 0.7776, 0.08869, 0.7776, 0.08869, 0.7776, 0.08869, 0.7776, 0.08869, 0.7776, 0.08869, 0.7776, 0.01142, 0.8153, 0.01142, 0.8153, 0.01142, 0.8153, 0.01142, 0.8153, 0.01142, 0.8153, 0.01142, 0.8153, 0.01142, 0.8153, 0.01142, 0.8153, 0.01142, 0.8153, 0.01142, 0.8153, 0.01142, 0.8153, 0.01142, 0.8153, 0.07374, 0.7937, 0.07374, 0.7937, 0.07374, 0.7937, 0.07374, 0.7937, 0.07374, 0.7937, 0.07374, 0.7937, 0.07374, 0.7937, 0.07374, 0.7937, 0.07374, 0.7937, 0.07374, 0.7937, 0.07374, 0.7937, 0.07374, 0.7937, 0.07374, 0.7937, 0.07374, 0.7937, 0.07374, 0.7937, 0.01142, 0.8153, 0.01142, 0.8153, 0.01142, 0.8153, 0.01142, 0.8153, 0.01142, 0.8153, 0.01142, 0.8153, 0.01142, 0.8153, 0.01142, 0.8153, 0.08869, 0.7776, 0.08869, 0.7776, 0.08869, 0.7776, 0.08869, 0.7776, 0.08869, 0.7776, 0.08869, 0.7776, 0.08869, 0.7776, 0.01142, 0.8153, 0.01142, 0.8153, 0.01142, 0.8153, 0.01142, 0.8153, 0.01142, 0.8153, 0.01142, 0.8153, 0.01142, 0.8153, 0.01142, 0.8153, 0.01142, 0.8153, 0.08869, 0.7776, 0.08869, 0.7776, 0.08869, 0.7776, 0.08869, 0.7776, 0.08869, 0.7776, 0.08869, 0.7776, 0.08869, 0.7776, 0.08869, 0.7776, 0.08869, 0.7776, 0.08869, 0.7776])
me_cube.materials.append(mat_material)
me_cube.use_mirror_vertex_groups = False
me_cube.update()

# ---- objects
ob_cube = bpy.data.objects.new('Cube', me_cube)

# ---- transforms, parenting, visibility, modifiers, constraints
ob_cube.location = (0.0, 0.0, 0.0)
ob_cube.lock_rotations_4d = False
ob_cube.empty_display_type = 'ARROWS'
ob_cube.lineart.crease_threshold = 0.0

# ---- collection membership
col_collection.objects.link(ob_cube)

# ---- scene / render settings (as saved in the file)
scene.frame_start = 1; scene.frame_end = 250; scene.frame_set(1)
scene.render.engine = 'BLENDER_EEVEE_NEXT'
bpy.context.view_layer.update()

# ---- added for rendering (the .blend has no active camera): camera
cam_auto = bpy.data.cameras.new('AutoCamera')
cam_auto.lens = 50.0
cam_auto.sensor_width = 36.0
cam_auto.clip_end = 1000.0
ob_auto_camera = bpy.data.objects.new('AutoCamera', cam_auto)
scene.collection.objects.link(ob_auto_camera)
ob_auto_camera.location = (6.66452, -6.19742, 4.13161)
ob_auto_camera.rotation_euler = (1.09748, -7.21219e-08, 0.694738)
scene.camera = ob_auto_camera
bpy.context.view_layer.update()
